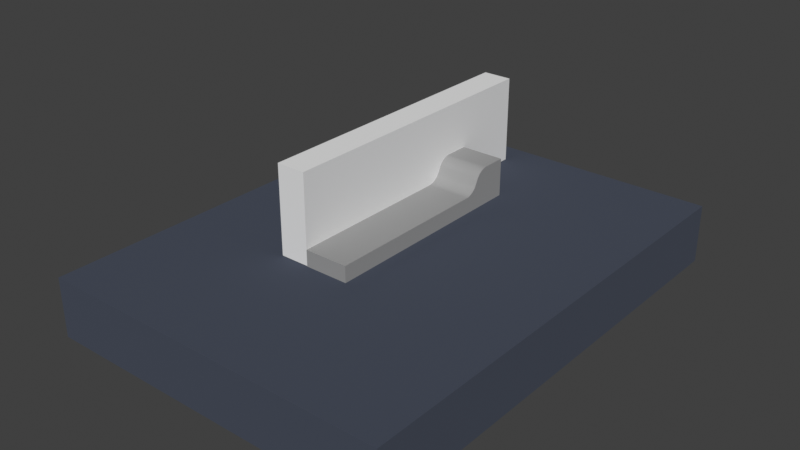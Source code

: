 # Source: Ramps.blend  (saved by Blender 5.2.45; exported with 4.5.12 LTS)
import bpy
from mathutils import Matrix  # noqa: F401  (used for matrix-valued properties, if any)

bpy.ops.wm.read_factory_settings(use_empty=True)
scene = bpy.context.scene
scene.name = 'Scene'

# ---- collections
col_export = bpy.data.collections.new('Export'); scene.collection.children.link(col_export)
col_ramps = bpy.data.collections.new('ramps'); scene.collection.children.link(col_ramps)
col_parts = bpy.data.collections.new('parts'); scene.collection.children.link(col_parts)

# ---- materials (node trees are filled in below, after node groups)
mat_material = bpy.data.materials.new('Material')
mat_material.alpha_threshold = 0.0
mat_material.use_backface_culling_lightprobe_volume = False
mat_material.roughness = 0.5
mat_material.line_color = (0.0, 0.0, 0.0, 1.0)
mat_floor = bpy.data.materials.new('Floor')

# ---- node groups
ng_smooth_by_angle = bpy.data.node_groups.new('Smooth by Angle', 'GeometryNodeTree')
_s = ng_smooth_by_angle.interface.new_socket(name='Mesh', in_out='OUTPUT', socket_type='NodeSocketGeometry')
_s = ng_smooth_by_angle.interface.new_socket(name='Mesh', in_out='INPUT', socket_type='NodeSocketGeometry')
_s = ng_smooth_by_angle.interface.new_socket(name='Angle', in_out='INPUT', socket_type='NodeSocketFloat')
_s.subtype = 'ANGLE'
_s.default_value = 0.5236
_s.min_value = 0.0
_s.max_value = 3.142
_s.description = 'Maximum face angle for smooth edges'
_s = ng_smooth_by_angle.interface.new_socket(name='Ignore Sharpness', in_out='INPUT', socket_type='NodeSocketBool')
_s.force_non_field = True
ng_smooth_by_angle.is_modifier = True
_N = ng_smooth_by_angle.nodes; _L = ng_smooth_by_angle.links
n0 = _N.new('GeometryNodeSetShadeSmooth'); n0.name = 'Set Shade Smooth'; n0.location = (120, -80)
n0.domain = 'EDGE'
n1 = _N.new('GeometryNodeSetShadeSmooth'); n1.name = 'Set Shade Smooth.001'; n1.location = (300, -80)
n2 = _N.new('NodeGroupOutput'); n2.name = 'Group Output'; n2.location = (480, -80)
n3 = _N.new('GeometryNodeInputMeshEdgeAngle'); n3.name = 'Edge Angle'; n3.location = (-440, -240)
n4 = _N.new('NodeGroupInput'); n4.name = 'Group Input'; n4.location = (-80, -80)
n5 = _N.new('GeometryNodeInputEdgeSmooth'); n5.name = 'Is Edge Smooth'; n5.location = (-260, -120)
n6 = _N.new('GeometryNodeInputShadeSmooth'); n6.name = 'Is Shade Smooth'; n6.location = (-440, -397)
n7 = _N.new('FunctionNodeCompare'); n7.name = 'Compare'; n7.location = (-260, -260)
n7.operation = 'LESS_EQUAL'
n8 = _N.new('FunctionNodeBooleanMath'); n8.name = 'Boolean Math.001'; n8.location = (-80, -260)
n9 = _N.new('NodeGroupInput'); n9.name = 'Group Input.001'; n9.location = (-440, -329)
n10 = _N.new('NodeGroupInput'); n10.name = 'Group Input.002'; n10.location = (-259, -189)
n11 = _N.new('FunctionNodeBooleanMath'); n11.name = 'Boolean Math'; n11.location = (-80, -149)
n11.operation = 'OR'
n12 = _N.new('FunctionNodeBooleanMath'); n12.name = 'Boolean Math.002'; n12.location = (-260, -380)
n12.operation = 'OR'
n13 = _N.new('NodeGroupInput'); n13.name = 'Group Input.003'; n13.location = (-440, -460)
_L.new(n3.outputs[0], n7.inputs[0])
_L.new(n1.outputs[0], n2.inputs[0])
_L.new(n9.outputs[1], n7.inputs[1])
_L.new(n7.outputs[0], n8.inputs[0])
_L.new(n4.outputs[0], n0.inputs[0])
_L.new(n0.outputs[0], n1.inputs[0])
_L.new(n8.outputs[0], n0.inputs[2])
_L.new(n10.outputs[2], n11.inputs[1])
_L.new(n5.outputs[0], n11.inputs[0])
_L.new(n11.outputs[0], n0.inputs[1])
_L.new(n13.outputs[2], n12.inputs[1])
_L.new(n6.outputs[0], n12.inputs[0])
_L.new(n12.outputs[0], n8.inputs[1])
n2.is_active_output = True

# ---- material node trees
mat_material.use_nodes = True; mat_material.node_tree.nodes.clear()
_N = mat_material.node_tree.nodes; _L = mat_material.node_tree.links
n0 = _N.new('ShaderNodeOutputMaterial'); n0.name = 'Material Output'; n0.location = (300, 300)
n1 = _N.new('ShaderNodeBsdfPrincipled'); n1.name = 'Principled BSDF'; n1.location = (10, 300)
n1.inputs[0].default_value = (0.3357, 0.3357, 0.3357, 1.0)
n1.inputs[3].default_value = 1.45
_L.new(n1.outputs[0], n0.inputs[0])
n0.is_active_output = True
mat_floor.use_nodes = True; mat_floor.node_tree.nodes.clear()
_N = mat_floor.node_tree.nodes; _L = mat_floor.node_tree.links
n0 = _N.new('ShaderNodeBsdfPrincipled'); n0.name = 'Principled BSDF'; n0.location = (-200, 100)
n0.inputs[0].default_value = (0.05168, 0.06367, 0.09541, 1.0)
n0.inputs[2].default_value = 1.0
n0.inputs[10].default_value = 0.005
n1 = _N.new('ShaderNodeOutputMaterial'); n1.name = 'Material Output'; n1.location = (200, 100)
_L.new(n0.outputs[0], n1.inputs[0])
n1.is_active_output = True

# ---- world
world_world = bpy.data.worlds.new('World'); scene.world = world_world
world_world.use_nodes = True; world_world.node_tree.nodes.clear()
_N = world_world.node_tree.nodes; _L = world_world.node_tree.links
n0 = _N.new('ShaderNodeOutputWorld'); n0.name = 'World Output'; n0.location = (300, 300)
n1 = _N.new('ShaderNodeBackground'); n1.name = 'Background'; n1.location = (10, 300)
n1.inputs[0].default_value = (0.05088, 0.05088, 0.05088, 1.0)
_L.new(n1.outputs[0], n0.inputs[0])
n0.is_active_output = True
world_world.color = (0.05088, 0.05088, 0.05088)
world_world.sun_shadow_jitter_overblur = 0.0

# ---- meshes
me_plane_004 = bpy.data.meshes.new('Plane.004')
me_plane_004.from_pydata([(0.0, 0.0, 0.55), (1.5, 0.0, 0.55), (0.0, 1.5, 0.55), (1.5, 1.5, 0.55), (0.0, 3.0, 0.55), (1.5, 3.0, 0.55), (0.0, 4.5, 0.55), (1.5, 4.5, 0.55), (0.0, 7.5, 1.3), (1.5, 7.5, 1.3), (0.0, 6.134, 0.8183), (0.0, 5.7, 0.55), (0.0, 6.102, 0.766), (0.0, 6.06, 0.7156), (0.0, 6.009, 0.6693), (0.0, 5.951, 0.6286), (0.0, 5.889, 0.5952), (0.0, 5.825, 0.5704), (0.0, 5.761, 0.5552), (1.5, 5.7, 0.55), (1.5, 6.134, 0.8183), (1.5, 5.761, 0.5552), (1.5, 5.825, 0.5704), (1.5, 5.889, 0.5952), (1.5, 5.951, 0.6286), (1.5, 6.009, 0.6693), (1.5, 6.06, 0.7156), (1.5, 6.102, 0.766), (0.0, 6.675, 1.3), (0.0, 6.241, 1.032), (0.0, 6.614, 1.295), (0.0, 6.55, 1.28), (0.0, 6.486, 1.255), (0.0, 6.424, 1.221), (0.0, 6.366, 1.181), (0.0, 6.315, 1.134), (0.0, 6.273, 1.084), (1.5, 6.241, 1.032), (1.5, 6.675, 1.3), (1.5, 6.273, 1.084), (1.5, 6.315, 1.134), (1.5, 6.366, 1.181), (1.5, 6.424, 1.221), (1.5, 6.486, 1.255), (1.5, 6.55, 1.28), (1.5, 6.614, 1.295), (0.0, -2.861e-06, 0.0), (0.0, 1.5, 0.0), (1.5, -2.861e-06, 0.0), (1.5, 1.5, 0.0), (1.5, 3.0, 0.0), (0.0, 3.0, 0.0), (1.5, 4.5, 0.0), (0.0, 4.5, 0.0), (1.5, 7.5, 0.0), (0.0, 7.5, 0.0), (0.0, 6.134, 0.0), (0.0, 6.102, 0.0), (0.0, 6.06, 0.0), (0.0, 6.009, 0.0), (0.0, 5.951, 0.0), (0.0, 5.889, 0.0), (0.0, 5.825, 0.0), (0.0, 5.761, 0.0), (0.0, 5.7, 0.0), (1.5, 5.7, 0.0), (1.5, 5.761, 0.0), (1.5, 5.825, 0.0), (1.5, 5.889, 0.0), (1.5, 5.951, 0.0), (1.5, 6.009, 0.0), (1.5, 6.06, 0.0), (1.5, 6.102, 0.0), (1.5, 6.134, 0.0), (0.0, 6.675, 0.0), (0.0, 6.614, 0.0), (0.0, 6.55, 0.0), (0.0, 6.486, 0.0), (0.0, 6.424, 0.0), (0.0, 6.366, 0.0), (0.0, 6.315, 0.0), (0.0, 6.273, 0.0), (0.0, 6.241, 0.0), (1.5, 6.241, 0.0), (1.5, 6.273, 0.0), (1.5, 6.315, 0.0), (1.5, 6.366, 0.0), (1.5, 6.424, 0.0), (1.5, 6.486, 0.0), (1.5, 6.55, 0.0), (1.5, 6.614, 0.0), (1.5, 6.675, 0.0)], [], [(0, 1, 3, 2), (2, 3, 5, 4), (4, 5, 7, 6), (46, 47, 49, 48), (19, 21, 18, 11), (21, 22, 17, 18), (22, 23, 16, 17), (23, 24, 15, 16), (24, 25, 14, 15), (25, 26, 13, 14), (26, 27, 12, 13), (27, 20, 10, 12), (37, 39, 36, 29), (39, 40, 35, 36), (40, 41, 34, 35), (41, 42, 33, 34), (42, 43, 32, 33), (43, 44, 31, 32), (44, 45, 30, 31), (45, 38, 28, 30), (10, 20, 37, 29), (6, 7, 19, 11), (28, 38, 9, 8), (47, 51, 50, 49), (51, 53, 52, 50), (65, 64, 63, 66), (66, 63, 62, 67), (67, 62, 61, 68), (68, 61, 60, 69), (69, 60, 59, 70), (70, 59, 58, 71), (71, 58, 57, 72), (72, 57, 56, 73), (83, 82, 81, 84), (84, 81, 80, 85), (85, 80, 79, 86), (86, 79, 78, 87), (87, 78, 77, 88), (88, 77, 76, 89), (89, 76, 75, 90), (90, 75, 74, 91), (56, 82, 83, 73), (53, 64, 65, 52), (74, 55, 54, 91), (25, 24, 69, 70), (41, 40, 85, 86), (19, 7, 52, 65), (26, 25, 70, 71), (12, 10, 56, 57), (42, 41, 86, 87), (28, 8, 55, 74), (27, 26, 71, 72), (13, 12, 57, 58), (43, 42, 87, 88), (9, 38, 91, 54), (0, 2, 47, 46), (20, 27, 72, 73), (14, 13, 58, 59), (44, 43, 88, 89), (1, 0, 46, 48), (30, 28, 74, 75), (15, 14, 59, 60), (45, 44, 89, 90), (3, 1, 48, 49), (31, 30, 75, 76), (16, 15, 60, 61), (38, 45, 90, 91), (32, 31, 76, 77), (17, 16, 61, 62), (33, 32, 77, 78), (18, 17, 62, 63), (2, 4, 51, 47), (34, 33, 78, 79), (11, 18, 63, 64), (5, 3, 49, 50), (35, 34, 79, 80), (21, 19, 65, 66), (36, 35, 80, 81), (22, 21, 66, 67), (4, 6, 53, 51), (29, 36, 81, 82), (10, 29, 82, 56), (23, 22, 67, 68), (7, 5, 50, 52), (39, 37, 83, 84), (37, 20, 73, 83), (24, 23, 68, 69), (8, 9, 54, 55), (40, 39, 84, 85), (6, 11, 64, 53)])
_uv = me_plane_004.uv_layers.new(name='UVMap')
_uv.uv.foreach_set('vector', [0.0, 0.0, 1.0, 0.0, 1.0, 1.0, 0.0, 1.0, 0.0, 1.0, 1.0, 1.0, 1.0, 1.0, 0.0, 1.0, 0.0, 1.0, 1.0, 1.0, 1.0, 1.0, 0.0, 1.0, 0.0, 0.0, 0.0, 1.0, 1.0, 1.0, 1.0, 0.0, 1.0, 1.0, 1.0, 1.0, 0.0, 1.0, 0.0, 1.0, 1.0, 1.0, 1.0, 1.0, 0.0, 1.0, 0.0, 1.0, 1.0, 1.0, 1.0, 1.0, 0.0, 1.0, 0.0, 1.0, 1.0, 1.0, 1.0, 1.0, 0.0, 1.0, 0.0, 1.0, 1.0, 1.0, 1.0, 1.0, 0.0, 1.0, 0.0, 1.0, 1.0, 1.0, 1.0, 1.0, 0.0, 1.0, 0.0, 1.0, 1.0, 1.0, 1.0, 1.0, 0.0, 1.0, 0.0, 1.0, 1.0, 1.0, 1.0, 1.0, 0.0, 1.0, 0.0, 1.0, 1.0, 1.0, 1.0, 1.0, 0.0, 1.0, 0.0, 1.0, 1.0, 1.0, 1.0, 1.0, 0.0, 1.0, 0.0, 1.0, 1.0, 1.0, 1.0, 1.0, 0.0, 1.0, 0.0, 1.0, 1.0, 1.0, 1.0, 1.0, 0.0, 1.0, 0.0, 1.0, 1.0, 1.0, 1.0, 1.0, 0.0, 1.0, 0.0, 1.0, 1.0, 1.0, 1.0, 1.0, 0.0, 1.0, 0.0, 1.0, 1.0, 1.0, 1.0, 1.0, 0.0, 1.0, 0.0, 1.0, 1.0, 1.0, 1.0, 1.0, 0.0, 1.0, 0.0, 1.0, 0.0, 1.0, 1.0, 1.0, 1.0, 1.0, 0.0, 1.0, 0.0, 1.0, 1.0, 1.0, 1.0, 1.0, 0.0, 1.0, 0.0, 1.0, 1.0, 1.0, 1.0, 1.0, 0.0, 1.0, 0.0, 1.0, 0.0, 1.0, 1.0, 1.0, 1.0, 1.0, 0.0, 1.0, 0.0, 1.0, 1.0, 1.0, 1.0, 1.0, 1.0, 1.0, 0.0, 1.0, 0.0, 1.0, 1.0, 1.0, 1.0, 1.0, 0.0, 1.0, 0.0, 1.0, 1.0, 1.0, 1.0, 1.0, 0.0, 1.0, 0.0, 1.0, 1.0, 1.0, 1.0, 1.0, 0.0, 1.0, 0.0, 1.0, 1.0, 1.0, 1.0, 1.0, 0.0, 1.0, 0.0, 1.0, 1.0, 1.0, 1.0, 1.0, 0.0, 1.0, 0.0, 1.0, 1.0, 1.0, 1.0, 1.0, 0.0, 1.0, 0.0, 1.0, 1.0, 1.0, 1.0, 1.0, 0.0, 1.0, 0.0, 1.0, 1.0, 1.0, 1.0, 1.0, 0.0, 1.0, 0.0, 1.0, 1.0, 1.0, 1.0, 1.0, 0.0, 1.0, 0.0, 1.0, 1.0, 1.0, 1.0, 1.0, 0.0, 1.0, 0.0, 1.0, 1.0, 1.0, 1.0, 1.0, 0.0, 1.0, 0.0, 1.0, 1.0, 1.0, 1.0, 1.0, 0.0, 1.0, 0.0, 1.0, 1.0, 1.0, 1.0, 1.0, 0.0, 1.0, 0.0, 1.0, 1.0, 1.0, 1.0, 1.0, 0.0, 1.0, 0.0, 1.0, 1.0, 1.0, 1.0, 1.0, 0.0, 1.0, 0.0, 1.0, 1.0, 1.0, 0.0, 1.0, 0.0, 1.0, 1.0, 1.0, 1.0, 1.0, 0.0, 1.0, 0.0, 1.0, 1.0, 1.0, 1.0, 1.0, 0.0, 1.0, 0.0, 1.0, 1.0, 1.0, 1.0, 1.0, 1.0, 1.0, 1.0, 1.0, 1.0, 1.0, 1.0, 1.0, 1.0, 1.0, 1.0, 1.0, 1.0, 1.0, 1.0, 1.0, 1.0, 1.0, 1.0, 1.0, 1.0, 1.0, 1.0, 1.0, 1.0, 1.0, 1.0, 1.0, 1.0, 1.0, 1.0, 1.0, 0.0, 1.0, 0.0, 1.0, 0.0, 1.0, 0.0, 1.0, 1.0, 1.0, 1.0, 1.0, 1.0, 1.0, 1.0, 1.0, 0.0, 1.0, 0.0, 1.0, 0.0, 1.0, 0.0, 1.0, 1.0, 1.0, 1.0, 1.0, 1.0, 1.0, 1.0, 1.0, 0.0, 1.0, 0.0, 1.0, 0.0, 1.0, 0.0, 1.0, 1.0, 1.0, 1.0, 1.0, 1.0, 1.0, 1.0, 1.0, 1.0, 1.0, 1.0, 1.0, 1.0, 1.0, 1.0, 1.0, 0.0, 0.0, 0.0, 1.0, 0.0, 1.0, 0.0, 0.0, 1.0, 1.0, 1.0, 1.0, 1.0, 1.0, 1.0, 1.0, 0.0, 1.0, 0.0, 1.0, 0.0, 1.0, 0.0, 1.0, 1.0, 1.0, 1.0, 1.0, 1.0, 1.0, 1.0, 1.0, 1.0, 0.0, 0.0, 0.0, 0.0, 0.0, 1.0, 0.0, 0.0, 1.0, 0.0, 1.0, 0.0, 1.0, 0.0, 1.0, 0.0, 1.0, 0.0, 1.0, 0.0, 1.0, 0.0, 1.0, 1.0, 1.0, 1.0, 1.0, 1.0, 1.0, 1.0, 1.0, 1.0, 1.0, 1.0, 0.0, 1.0, 0.0, 1.0, 1.0, 0.0, 1.0, 0.0, 1.0, 0.0, 1.0, 0.0, 1.0, 0.0, 1.0, 0.0, 1.0, 0.0, 1.0, 0.0, 1.0, 1.0, 1.0, 1.0, 1.0, 1.0, 1.0, 1.0, 1.0, 0.0, 1.0, 0.0, 1.0, 0.0, 1.0, 0.0, 1.0, 0.0, 1.0, 0.0, 1.0, 0.0, 1.0, 0.0, 1.0, 0.0, 1.0, 0.0, 1.0, 0.0, 1.0, 0.0, 1.0, 0.0, 1.0, 0.0, 1.0, 0.0, 1.0, 0.0, 1.0, 0.0, 1.0, 0.0, 1.0, 0.0, 1.0, 0.0, 1.0, 0.0, 1.0, 0.0, 1.0, 0.0, 1.0, 0.0, 1.0, 0.0, 1.0, 0.0, 1.0, 0.0, 1.0, 0.0, 1.0, 1.0, 1.0, 1.0, 1.0, 1.0, 1.0, 1.0, 1.0, 0.0, 1.0, 0.0, 1.0, 0.0, 1.0, 0.0, 1.0, 1.0, 1.0, 1.0, 1.0, 1.0, 1.0, 1.0, 1.0, 0.0, 1.0, 0.0, 1.0, 0.0, 1.0, 0.0, 1.0, 1.0, 1.0, 1.0, 1.0, 1.0, 1.0, 1.0, 1.0, 0.0, 1.0, 0.0, 1.0, 0.0, 1.0, 0.0, 1.0, 0.0, 1.0, 0.0, 1.0, 0.0, 1.0, 0.0, 1.0, 0.0, 1.0, 0.0, 1.0, 0.0, 1.0, 0.0, 1.0, 1.0, 1.0, 1.0, 1.0, 1.0, 1.0, 1.0, 1.0, 1.0, 1.0, 1.0, 1.0, 1.0, 1.0, 1.0, 1.0, 1.0, 1.0, 1.0, 1.0, 1.0, 1.0, 1.0, 1.0, 1.0, 1.0, 1.0, 1.0, 1.0, 1.0, 1.0, 1.0, 1.0, 1.0, 1.0, 1.0, 1.0, 1.0, 1.0, 1.0, 0.0, 1.0, 1.0, 1.0, 1.0, 1.0, 0.0, 1.0, 1.0, 1.0, 1.0, 1.0, 1.0, 1.0, 1.0, 1.0, 0.0, 1.0, 0.0, 1.0, 0.0, 1.0, 0.0, 1.0])
me_plane_004.materials.append(mat_material)
me_plane_004.update()
me_cube_003 = bpy.data.meshes.new('Cube.003')
me_cube_003.from_pydata([(0.0, 0.0, 0.01452), (0.0, 0.0, 3.0), (0.0, 10.0, 0.01452), (0.0, 10.0, 3.0), (1.0, 0.0, 0.01452), (1.0, 0.0, 3.0), (1.0, 10.0, 0.01452), (1.0, 10.0, 3.0)], [], [(0, 1, 3, 2), (2, 3, 7, 6), (6, 7, 5, 4), (4, 5, 1, 0), (2, 6, 4, 0), (7, 3, 1, 5)])
_uv = me_cube_003.uv_layers.new(name='UVMap')
_uv.uv.foreach_set('vector', [0.375, 0.0, 0.625, 0.0, 0.625, 0.25, 0.375, 0.25, 0.375, 0.25, 0.625, 0.25, 0.625, 0.5, 0.375, 0.5, 0.375, 0.5, 0.625, 0.5, 0.625, 0.75, 0.375, 0.75, 0.375, 0.75, 0.625, 0.75, 0.625, 1.0, 0.375, 1.0, 0.125, 0.5, 0.375, 0.5, 0.375, 0.75, 0.125, 0.75, 0.625, 0.5, 0.875, 0.5, 0.875, 0.75, 0.625, 0.75])
me_cube_003.update()
me_plane_009 = bpy.data.meshes.new('Plane.009')
me_plane_009.from_pydata([(0.0, 0.0, 0.0), (12.0, 0.0, 0.0), (0.0, 16.0, 0.0), (12.0, 16.0, 0.0), (0.0, 16.0, -2.0), (0.0, 0.0, -2.0), (12.0, 0.0, -2.0), (12.0, 16.0, -2.0)], [], [(0, 1, 3, 2), (5, 4, 7, 6), (3, 7, 4, 2), (0, 5, 6, 1), (1, 6, 7, 3), (2, 4, 5, 0)])
_uv = me_plane_009.uv_layers.new(name='UVMap')
_uv.uv.foreach_set('vector', [0.0, 0.0, 1.0, 0.0, 1.0, 1.0, 0.0, 1.0, 0.0, 0.0, 0.0, 1.0, 1.0, 1.0, 1.0, 0.0, 1.0, 1.0, 1.0, 1.0, 0.0, 1.0, 0.0, 1.0, 0.0, 0.0, 0.0, 0.0, 1.0, 0.0, 1.0, 0.0, 1.0, 0.0, 1.0, 0.0, 1.0, 1.0, 1.0, 1.0, 0.0, 1.0, 0.0, 1.0, 0.0, 0.0, 0.0, 0.0])
me_plane_009.materials.append(mat_floor)
me_plane_009.update()
me_plane_007 = bpy.data.meshes.new('Plane.007')
me_plane_007.from_pydata([(-1.0, -1.0, 1.0), (1.0, -1.0, 1.0), (-1.0, 1.0, 1.0), (1.0, 1.0, 1.0), (-1.0, 3.0, 1.0), (1.0, 3.0, 1.0), (-1.0, 5.0, 1.0), (1.0, 5.0, 1.0), (-1.0, 7.0, 1.0), (1.0, 7.0, 1.0), (-1.0, 7.5, 2.0), (1.0, 7.5, 2.0), (-1.0, 8.5, 2.0), (1.0, 8.5, 2.0)], [], [(0, 1, 3, 2), (2, 3, 5, 4), (4, 5, 7, 6), (6, 7, 9, 8), (8, 9, 11, 10), (10, 11, 13, 12)])
_uv = me_plane_007.uv_layers.new(name='UVMap')
_uv.uv.foreach_set('vector', [0.0, 0.0, 1.0, 0.0, 1.0, 1.0, 0.0, 1.0, 0.0, 1.0, 1.0, 1.0, 1.0, 1.0, 0.0, 1.0, 0.0, 1.0, 1.0, 1.0, 1.0, 1.0, 0.0, 1.0, 0.0, 1.0, 1.0, 1.0, 1.0, 1.0, 0.0, 1.0, 0.0, 1.0, 1.0, 1.0, 1.0, 1.0, 0.0, 1.0, 0.0, 1.0, 1.0, 1.0, 1.0, 1.0, 0.0, 1.0])
me_plane_007.update()
me_plane_008 = bpy.data.meshes.new('Plane.008')
me_plane_008.from_pydata([(-1.0, -1.0, 1.0), (1.0, -1.0, 1.0), (-1.0, 1.0, 1.0), (1.0, 1.0, 1.0), (-1.0, 3.0, 1.0), (1.0, 3.0, 1.0), (-1.0, 5.0, 1.0), (1.0, 5.0, 1.0), (-1.0, 7.0, 1.0), (1.0, 7.0, 1.0), (-1.0, 7.9, 2.0), (1.0, 7.9, 2.0), (-1.0, 8.9, 2.0), (1.0, 8.9, 2.0)], [], [(0, 1, 3, 2), (2, 3, 5, 4), (4, 5, 7, 6), (6, 7, 9, 8), (8, 9, 11, 10), (10, 11, 13, 12)])
_uv = me_plane_008.uv_layers.new(name='UVMap')
_uv.uv.foreach_set('vector', [0.0, 0.0, 1.0, 0.0, 1.0, 1.0, 0.0, 1.0, 0.0, 1.0, 1.0, 1.0, 1.0, 1.0, 0.0, 1.0, 0.0, 1.0, 1.0, 1.0, 1.0, 1.0, 0.0, 1.0, 0.0, 1.0, 1.0, 1.0, 1.0, 1.0, 0.0, 1.0, 0.0, 1.0, 1.0, 1.0, 1.0, 1.0, 0.0, 1.0, 0.0, 1.0, 1.0, 1.0, 1.0, 1.0, 0.0, 1.0])
me_plane_008.update()
me_plane_006 = bpy.data.meshes.new('Plane.006')
me_plane_006.from_pydata([(0.0, 0.0, 1.0), (2.0, 0.0, 1.0), (0.0, 2.0, 1.0), (2.0, 2.0, 1.0), (0.0, 4.0, 1.0), (2.0, 4.0, 1.0), (0.0, 6.0, 1.0), (2.0, 6.0, 1.0), (0.0, 10.0, 2.0), (2.0, 10.0, 2.0), (0.0, 7.6, 1.0), (0.0, 8.268, 1.297), (0.0, 7.683, 1.006), (0.0, 7.773, 1.023), (0.0, 7.867, 1.05), (0.0, 7.961, 1.087), (0.0, 8.052, 1.132), (0.0, 8.135, 1.184), (0.0, 8.208, 1.239), (2.0, 8.268, 1.297), (2.0, 7.6, 1.0), (2.0, 8.208, 1.239), (2.0, 8.135, 1.184), (2.0, 8.052, 1.132), (2.0, 7.961, 1.087), (2.0, 7.867, 1.05), (2.0, 7.773, 1.023), (2.0, 7.683, 1.006), (0.0, 8.632, 1.703), (0.0, 9.3, 2.0), (0.0, 8.692, 1.761), (0.0, 8.765, 1.816), (0.0, 8.848, 1.868), (0.0, 8.939, 1.913), (0.0, 9.033, 1.95), (0.0, 9.127, 1.977), (0.0, 9.217, 1.994), (2.0, 9.3, 2.0), (2.0, 8.632, 1.703), (2.0, 9.217, 1.994), (2.0, 9.127, 1.977), (2.0, 9.033, 1.95), (2.0, 8.939, 1.913), (2.0, 8.848, 1.868), (2.0, 8.765, 1.816), (2.0, 8.692, 1.761), (0.0, 2.0, 0.01452), (0.0, 0.0, 0.01452), (2.0, 0.0, 0.01452), (2.0, 2.0, 0.01452), (2.0, 4.0, 0.01452), (0.0, 4.0, 0.01452), (2.0, 6.0, 0.01452), (0.0, 6.0, 0.01452), (2.0, 10.0, 0.01452), (0.0, 10.0, 0.01452), (2.0, 8.208, 0.01452), (2.0, 8.268, 0.01452), (0.0, 8.268, 0.01452), (0.0, 8.208, 0.01452), (2.0, 8.135, 0.01452), (0.0, 8.135, 0.01452), (2.0, 8.052, 0.01452), (0.0, 8.052, 0.01452), (2.0, 7.961, 0.01452), (0.0, 7.961, 0.01452), (2.0, 7.867, 0.01452), (0.0, 7.867, 0.01452), (2.0, 7.773, 0.01452), (0.0, 7.773, 0.01452), (2.0, 7.683, 0.01452), (0.0, 7.683, 0.01452), (2.0, 7.6, 0.01452), (0.0, 7.6, 0.01452), (2.0, 9.217, 0.01452), (2.0, 9.3, 0.01452), (0.0, 9.3, 0.01452), (0.0, 9.217, 0.01452), (2.0, 9.127, 0.01452), (0.0, 9.127, 0.01452), (2.0, 9.033, 0.01452), (0.0, 9.033, 0.01452), (2.0, 8.939, 0.01452), (0.0, 8.939, 0.01452), (2.0, 8.848, 0.01452), (0.0, 8.848, 0.01452), (2.0, 8.765, 0.01452), (0.0, 8.765, 0.01452), (2.0, 8.692, 0.01452), (0.0, 8.692, 0.01452), (2.0, 8.632, 0.01452), (0.0, 8.632, 0.01452)], [], [(0, 1, 3, 2), (2, 3, 5, 4), (4, 5, 7, 6), (19, 11, 18, 21), (21, 18, 17, 22), (22, 17, 16, 23), (23, 16, 15, 24), (24, 15, 14, 25), (25, 14, 13, 26), (26, 13, 12, 27), (27, 12, 10, 20), (37, 29, 36, 39), (39, 36, 35, 40), (40, 35, 34, 41), (41, 34, 33, 42), (42, 33, 32, 43), (43, 32, 31, 44), (44, 31, 30, 45), (45, 30, 28, 38), (11, 19, 38, 28), (6, 7, 20, 10), (29, 37, 9, 8), (47, 46, 49, 48), (46, 51, 50, 49), (51, 53, 52, 50), (57, 56, 59, 58), (56, 60, 61, 59), (60, 62, 63, 61), (62, 64, 65, 63), (64, 66, 67, 65), (66, 68, 69, 67), (68, 70, 71, 69), (70, 72, 73, 71), (75, 74, 77, 76), (74, 78, 79, 77), (78, 80, 81, 79), (80, 82, 83, 81), (82, 84, 85, 83), (84, 86, 87, 85), (86, 88, 89, 87), (88, 90, 91, 89), (58, 91, 90, 57), (53, 73, 72, 52), (76, 55, 54, 75), (34, 81, 83, 33), (12, 71, 73, 10), (28, 91, 58, 11), (24, 64, 62, 23), (6, 53, 51, 4), (19, 57, 90, 38), (16, 63, 65, 15), (43, 84, 82, 42), (5, 50, 52, 7), (39, 74, 75, 37), (10, 73, 53, 6), (33, 83, 85, 32), (9, 54, 55, 8), (7, 52, 72, 20), (25, 66, 64, 24), (21, 56, 57, 19), (29, 76, 77, 36), (8, 55, 76, 29), (15, 65, 67, 14), (44, 86, 84, 43), (37, 75, 54, 9), (32, 85, 87, 31), (11, 58, 59, 18), (40, 78, 74, 39), (2, 46, 47, 0), (26, 68, 66, 25), (36, 77, 79, 35), (0, 47, 48, 1), (14, 67, 69, 13), (45, 88, 86, 44), (22, 60, 56, 21), (1, 48, 49, 3), (31, 87, 89, 30), (18, 59, 61, 17), (41, 80, 78, 40), (27, 70, 68, 26), (35, 79, 81, 34), (13, 69, 71, 12), (38, 90, 88, 45), (23, 62, 60, 22), (4, 51, 46, 2), (30, 89, 91, 28), (17, 61, 63, 16), (42, 82, 80, 41), (3, 49, 50, 5), (20, 72, 70, 27)])
me_plane_006.polygons.foreach_set('use_smooth', [True] * 90)
_uv = me_plane_006.uv_layers.new(name='UVMap')
_uv.uv.foreach_set('vector', [0.0, 0.0, 1.0, 0.0, 1.0, 1.0, 0.0, 1.0, 0.0, 1.0, 1.0, 1.0, 1.0, 1.0, 0.0, 1.0, 0.0, 1.0, 1.0, 1.0, 1.0, 1.0, 0.0, 1.0, 1.0, 1.0, 0.0, 1.0, 0.0, 1.0, 1.0, 1.0, 1.0, 1.0, 0.0, 1.0, 0.0, 1.0, 1.0, 1.0, 1.0, 1.0, 0.0, 1.0, 0.0, 1.0, 1.0, 1.0, 1.0, 1.0, 0.0, 1.0, 0.0, 1.0, 1.0, 1.0, 1.0, 1.0, 0.0, 1.0, 0.0, 1.0, 1.0, 1.0, 1.0, 1.0, 0.0, 1.0, 0.0, 1.0, 1.0, 1.0, 1.0, 1.0, 0.0, 1.0, 0.0, 1.0, 1.0, 1.0, 1.0, 1.0, 0.0, 1.0, 0.0, 1.0, 1.0, 1.0, 1.0, 1.0, 0.0, 1.0, 0.0, 1.0, 1.0, 1.0, 1.0, 1.0, 0.0, 1.0, 0.0, 1.0, 1.0, 1.0, 1.0, 1.0, 0.0, 1.0, 0.0, 1.0, 1.0, 1.0, 1.0, 1.0, 0.0, 1.0, 0.0, 1.0, 1.0, 1.0, 1.0, 1.0, 0.0, 1.0, 0.0, 1.0, 1.0, 1.0, 1.0, 1.0, 0.0, 1.0, 0.0, 1.0, 1.0, 1.0, 1.0, 1.0, 0.0, 1.0, 0.0, 1.0, 1.0, 1.0, 1.0, 1.0, 0.0, 1.0, 0.0, 1.0, 1.0, 1.0, 0.0, 1.0, 1.0, 1.0, 1.0, 1.0, 0.0, 1.0, 0.0, 1.0, 1.0, 1.0, 1.0, 1.0, 0.0, 1.0, 0.0, 1.0, 1.0, 1.0, 1.0, 1.0, 0.0, 1.0, 0.0, 0.0, 0.0, 1.0, 1.0, 1.0, 1.0, 0.0, 0.0, 1.0, 0.0, 1.0, 1.0, 1.0, 1.0, 1.0, 0.0, 1.0, 0.0, 1.0, 1.0, 1.0, 1.0, 1.0, 1.0, 1.0, 1.0, 1.0, 0.0, 1.0, 0.0, 1.0, 1.0, 1.0, 1.0, 1.0, 0.0, 1.0, 0.0, 1.0, 1.0, 1.0, 1.0, 1.0, 0.0, 1.0, 0.0, 1.0, 1.0, 1.0, 1.0, 1.0, 0.0, 1.0, 0.0, 1.0, 1.0, 1.0, 1.0, 1.0, 0.0, 1.0, 0.0, 1.0, 1.0, 1.0, 1.0, 1.0, 0.0, 1.0, 0.0, 1.0, 1.0, 1.0, 1.0, 1.0, 0.0, 1.0, 0.0, 1.0, 1.0, 1.0, 1.0, 1.0, 0.0, 1.0, 0.0, 1.0, 1.0, 1.0, 1.0, 1.0, 0.0, 1.0, 0.0, 1.0, 1.0, 1.0, 1.0, 1.0, 0.0, 1.0, 0.0, 1.0, 1.0, 1.0, 1.0, 1.0, 0.0, 1.0, 0.0, 1.0, 1.0, 1.0, 1.0, 1.0, 0.0, 1.0, 0.0, 1.0, 1.0, 1.0, 1.0, 1.0, 0.0, 1.0, 0.0, 1.0, 1.0, 1.0, 1.0, 1.0, 0.0, 1.0, 0.0, 1.0, 1.0, 1.0, 1.0, 1.0, 0.0, 1.0, 0.0, 1.0, 1.0, 1.0, 1.0, 1.0, 0.0, 1.0, 0.0, 1.0, 0.0, 1.0, 0.0, 1.0, 1.0, 1.0, 1.0, 1.0, 0.0, 1.0, 0.0, 1.0, 1.0, 1.0, 1.0, 1.0, 0.0, 1.0, 0.0, 1.0, 1.0, 1.0, 1.0, 1.0, 0.0, 1.0, 0.0, 1.0, 0.0, 1.0, 0.0, 1.0, 0.0, 1.0, 0.0, 1.0, 0.0, 1.0, 0.0, 1.0, 0.0, 1.0, 0.0, 1.0, 0.0, 1.0, 0.0, 1.0, 1.0, 1.0, 1.0, 1.0, 1.0, 1.0, 1.0, 1.0, 0.0, 1.0, 0.0, 1.0, 0.0, 1.0, 0.0, 1.0, 1.0, 1.0, 1.0, 1.0, 1.0, 1.0, 1.0, 1.0, 0.0, 1.0, 0.0, 1.0, 0.0, 1.0, 0.0, 1.0, 1.0, 1.0, 1.0, 1.0, 1.0, 1.0, 1.0, 1.0, 1.0, 1.0, 1.0, 1.0, 1.0, 1.0, 1.0, 1.0, 1.0, 1.0, 1.0, 1.0, 1.0, 1.0, 1.0, 1.0, 0.0, 1.0, 0.0, 1.0, 0.0, 1.0, 0.0, 1.0, 0.0, 1.0, 0.0, 1.0, 0.0, 1.0, 0.0, 1.0, 1.0, 1.0, 1.0, 1.0, 0.0, 1.0, 0.0, 1.0, 1.0, 1.0, 1.0, 1.0, 1.0, 1.0, 1.0, 1.0, 1.0, 1.0, 1.0, 1.0, 1.0, 1.0, 1.0, 1.0, 1.0, 1.0, 1.0, 1.0, 1.0, 1.0, 1.0, 1.0, 0.0, 1.0, 0.0, 1.0, 0.0, 1.0, 0.0, 1.0, 0.0, 1.0, 0.0, 1.0, 0.0, 1.0, 0.0, 1.0, 0.0, 1.0, 0.0, 1.0, 0.0, 1.0, 0.0, 1.0, 1.0, 1.0, 1.0, 1.0, 1.0, 1.0, 1.0, 1.0, 1.0, 1.0, 1.0, 1.0, 1.0, 1.0, 1.0, 1.0, 0.0, 1.0, 0.0, 1.0, 0.0, 1.0, 0.0, 1.0, 0.0, 1.0, 0.0, 1.0, 0.0, 1.0, 0.0, 1.0, 1.0, 1.0, 1.0, 1.0, 1.0, 1.0, 1.0, 1.0, 0.0, 1.0, 0.0, 1.0, 0.0, 0.0, 0.0, 0.0, 1.0, 1.0, 1.0, 1.0, 1.0, 1.0, 1.0, 1.0, 0.0, 1.0, 0.0, 1.0, 0.0, 1.0, 0.0, 1.0, 0.0, 0.0, 0.0, 0.0, 1.0, 0.0, 1.0, 0.0, 0.0, 1.0, 0.0, 1.0, 0.0, 1.0, 0.0, 1.0, 1.0, 1.0, 1.0, 1.0, 1.0, 1.0, 1.0, 1.0, 1.0, 1.0, 1.0, 1.0, 1.0, 1.0, 1.0, 1.0, 1.0, 0.0, 1.0, 0.0, 1.0, 1.0, 1.0, 1.0, 0.0, 1.0, 0.0, 1.0, 0.0, 1.0, 0.0, 1.0, 0.0, 1.0, 0.0, 1.0, 0.0, 1.0, 0.0, 1.0, 1.0, 1.0, 1.0, 1.0, 1.0, 1.0, 1.0, 1.0, 1.0, 1.0, 1.0, 1.0, 1.0, 1.0, 1.0, 1.0, 0.0, 1.0, 0.0, 1.0, 0.0, 1.0, 0.0, 1.0, 0.0, 1.0, 0.0, 1.0, 0.0, 1.0, 0.0, 1.0, 1.0, 1.0, 1.0, 1.0, 1.0, 1.0, 1.0, 1.0, 1.0, 1.0, 1.0, 1.0, 1.0, 1.0, 1.0, 1.0, 0.0, 1.0, 0.0, 1.0, 0.0, 1.0, 0.0, 1.0, 0.0, 1.0, 0.0, 1.0, 0.0, 1.0, 0.0, 1.0, 0.0, 1.0, 0.0, 1.0, 0.0, 1.0, 0.0, 1.0, 1.0, 1.0, 1.0, 1.0, 1.0, 1.0, 1.0, 1.0, 1.0, 1.0, 1.0, 1.0, 1.0, 1.0, 1.0, 1.0, 1.0, 1.0, 1.0, 1.0, 1.0, 1.0, 1.0, 1.0])
me_plane_006.materials.append(mat_material)
me_plane_006.update()
me_plane_001 = bpy.data.meshes.new('Plane.001')
me_plane_001.from_pydata([(-1.0, -1.0, 0.0), (1.0, -1.0, 0.0), (-1.0, 1.0, 0.0), (1.0, 1.0, 0.0), (-1.0, 3.0, 0.0), (1.0, 3.0, 0.0), (-1.0, 5.0, 0.0), (1.0, 5.0, 0.0), (-1.0, 7.0, 0.0), (1.0, 7.0, 0.0), (-1.0, 7.0, 1.0), (1.0, 7.0, 1.0), (-1.0, 8.0, 1.0), (1.0, 8.0, 1.0)], [], [(0, 1, 3, 2), (2, 3, 5, 4), (4, 5, 7, 6), (6, 7, 9, 8), (8, 9, 11, 10), (10, 11, 13, 12)])
_uv = me_plane_001.uv_layers.new(name='UVMap')
_uv.uv.foreach_set('vector', [0.0, 0.0, 1.0, 0.0, 1.0, 1.0, 0.0, 1.0, 0.0, 1.0, 1.0, 1.0, 1.0, 1.0, 0.0, 1.0, 0.0, 1.0, 1.0, 1.0, 1.0, 1.0, 0.0, 1.0, 0.0, 1.0, 1.0, 1.0, 1.0, 1.0, 0.0, 1.0, 0.0, 1.0, 1.0, 1.0, 1.0, 1.0, 0.0, 1.0, 0.0, 1.0, 1.0, 1.0, 1.0, 1.0, 0.0, 1.0])
me_plane_001.update()
me_plane_003 = bpy.data.meshes.new('Plane.003')
me_plane_003.from_pydata([(-1.0, -1.0, 0.0), (1.0, -1.0, 0.0), (-1.0, 1.0, 0.0), (1.0, 1.0, 0.0), (-1.0, 3.0, 0.0), (1.0, 3.0, 0.0), (-1.0, 5.0, 0.0), (1.0, 5.0, 0.0), (-1.0, 7.0, 0.0), (1.0, 7.0, 0.0), (-1.0, 7.0, 1.0), (1.0, 7.0, 1.0), (-1.0, 8.0, 1.0), (1.0, 8.0, 1.0)], [], [(0, 1, 3, 2), (2, 3, 5, 4), (4, 5, 7, 6), (6, 7, 9, 8), (8, 9, 11, 10), (10, 11, 13, 12)])
_uv = me_plane_003.uv_layers.new(name='UVMap')
_uv.uv.foreach_set('vector', [0.0, 0.0, 1.0, 0.0, 1.0, 1.0, 0.0, 1.0, 0.0, 1.0, 1.0, 1.0, 1.0, 1.0, 0.0, 1.0, 0.0, 1.0, 1.0, 1.0, 1.0, 1.0, 0.0, 1.0, 0.0, 1.0, 1.0, 1.0, 1.0, 1.0, 0.0, 1.0, 0.0, 1.0, 1.0, 1.0, 1.0, 1.0, 0.0, 1.0, 0.0, 1.0, 1.0, 1.0, 1.0, 1.0, 0.0, 1.0])
me_plane_003.update()

# ---- objects
ob_ramp1 = bpy.data.objects.new('ramp1', me_plane_004)
ob_collider1 = bpy.data.objects.new('collider1', me_cube_003)
ob_floor1 = bpy.data.objects.new('floor1', me_plane_009)
ob_ramp_mod = bpy.data.objects.new('ramp-mod', me_plane_007)
ob_ramp2_mod = bpy.data.objects.new('ramp2-mod', me_plane_008)
ob_ramp2 = bpy.data.objects.new('ramp2', me_plane_006)
ob_plane = bpy.data.objects.new('Plane', me_plane_001)
ob_plane_001 = bpy.data.objects.new('Plane.001', me_plane_003)

# ---- transforms, parenting, visibility, modifiers, constraints
ob_ramp1.location = (1.0, 3.0, 0.0)
ob_collider1.location = (0.0, 3.0, 0.0)
ob_collider1.display_type = 'WIRE'
ob_collider1.show_in_front = True
ob_floor1.location = (-4.0, -2.0, 0.0)
ob_ramp_mod.location = (11.0, 0.0, 0.0)
_m = ob_ramp_mod.modifiers.new('Bevel', 'BEVEL')
_m.width = 0.4
_m.width_pct = 0.4
_m.segments = 8
_m.limit_method = 'WEIGHT'
ob_ramp2_mod.location = (14.0, 0.0, 0.0)
_m = ob_ramp2_mod.modifiers.new('Bevel', 'BEVEL')
_m.width = 0.4
_m.width_pct = 0.4
_m.segments = 8
_m.limit_method = 'WEIGHT'
ob_ramp2.location = (4.0, 3.0, 0.0)
_m = ob_ramp2.modifiers.new('Smooth by Angle', 'NODES')
_m.node_group = ng_smooth_by_angle
_m.use_pin_to_last = True
_m.show_group_selector = False
ob_plane.location = (-2.0, 0.0, 0.0)
_m = ob_plane.modifiers.new('Bevel', 'BEVEL')
_m.width = 0.271
_m.width_pct = 0.271
_m.limit_method = 'WEIGHT'
ob_plane_001.location = (-5.0, 0.0, 0.0)

# ---- collection membership
col_export.objects.link(ob_ramp1)
col_export.objects.link(ob_collider1)
col_export.objects.link(ob_floor1)
col_ramps.objects.link(ob_ramp_mod)
col_ramps.objects.link(ob_ramp2_mod)
col_ramps.objects.link(ob_ramp2)
col_parts.objects.link(ob_plane)
col_parts.objects.link(ob_plane_001)
def _layer_coll(name, lc=None):
    lc = lc or bpy.context.view_layer.layer_collection
    for c in lc.children:
        if c.name == name: return c
        r = _layer_coll(name, c)
        if r: return r
_layer_coll('ramps').exclude = True
_layer_coll('parts').exclude = True

# ---- scene / render settings (as saved in the file)
scene.frame_start = 1; scene.frame_end = 250; scene.frame_set(1)
scene.render.engine = 'BLENDER_EEVEE_NEXT'
scene.render.image_settings.color_mode = 'RGB'
scene.render.bake_bias = 0.0
scene.render.bake_samples = 0
scene.cycles.use_denoising = False
scene.cycles.samples = 16
scene.cycles.use_adaptive_sampling = False
scene.eevee.taa_samples = 8
scene.eevee.taa_render_samples = 8
scene.eevee.fast_gi_thickness_far = 0.0
scene.view_settings.view_transform = 'Standard'
bpy.context.view_layer.update()

# ---- added for rendering (the .blend has no active camera and no usable light): camera, sun
cam_auto = bpy.data.cameras.new('AutoCamera')
cam_auto.lens = 50.0
cam_auto.sensor_width = 36.0
cam_auto.clip_end = 1000.0
ob_auto_camera = bpy.data.objects.new('AutoCamera', cam_auto)
scene.collection.objects.link(ob_auto_camera)
ob_auto_camera.location = (21.074, -16.8888, 15.7592)
ob_auto_camera.rotation_euler = (1.09748, -7.21219e-08, 0.694738)
scene.camera = ob_auto_camera
light_auto_sun = bpy.data.lights.new('AutoSun', 'SUN')
light_auto_sun.energy = 3.0
light_auto_sun.angle = 0.0523599
ob_auto_sun = bpy.data.objects.new('AutoSun', light_auto_sun)
scene.collection.objects.link(ob_auto_sun)
ob_auto_sun.rotation_euler = (0.872665, 0.174533, 0.523599)
bpy.context.view_layer.update()
